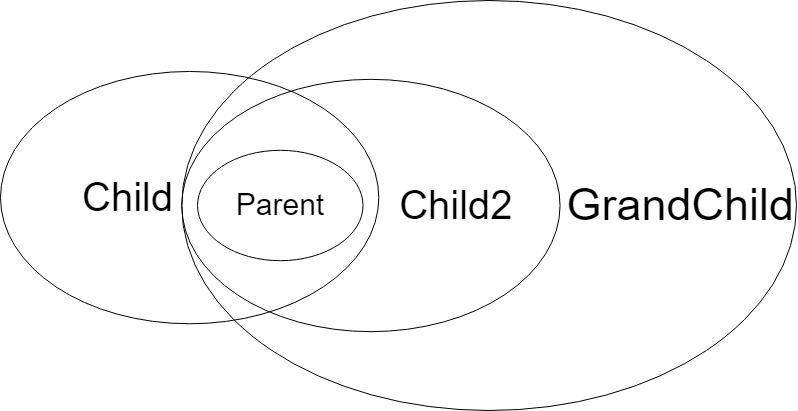

The diagram above was exported from draw.io. Its source (the exported page's mxGraphModel, read from the mxfile embedded in the PNG):
<mxGraphModel dx="1551" dy="1154" grid="0" gridSize="10" guides="1" tooltips="1" connect="1" arrows="1" fold="1" page="1" pageScale="1" pageWidth="827" pageHeight="1169" math="0" shadow="0">
  <root>
    <mxCell id="0" />
    <mxCell id="1" parent="0" />
    <mxCell id="Z6dQZtJwgi9sdZHKYfAv-6" value="" style="group" vertex="1" connectable="0" parent="1">
      <mxGeometry x="20" y="10" width="796" height="410" as="geometry" />
    </mxCell>
    <mxCell id="Z6dQZtJwgi9sdZHKYfAv-5" value="&lt;font style=&quot;font-size: 45px&quot;&gt;GrandChild&lt;/font&gt;" style="ellipse;whiteSpace=wrap;html=1;fillColor=none;align=right;" vertex="1" parent="Z6dQZtJwgi9sdZHKYfAv-6">
      <mxGeometry x="181.26732673267327" width="614.7326732673267" height="410" as="geometry" />
    </mxCell>
    <mxCell id="Z6dQZtJwgi9sdZHKYfAv-4" value="&lt;blockquote style=&quot;margin: 0 0 0 40px ; border: none ; padding: 0px&quot;&gt;&lt;blockquote style=&quot;margin: 0 0 0 40px ; border: none ; padding: 0px&quot;&gt;&lt;font style=&quot;font-size: 40px&quot;&gt;Child&lt;/font&gt;&lt;/blockquote&gt;&lt;/blockquote&gt;" style="ellipse;whiteSpace=wrap;html=1;fillColor=none;align=left;" vertex="1" parent="Z6dQZtJwgi9sdZHKYfAv-6">
      <mxGeometry y="70.96153846153845" width="378.2970297029703" height="252.3076923076923" as="geometry" />
    </mxCell>
    <mxCell id="Z6dQZtJwgi9sdZHKYfAv-1" value="&lt;blockquote style=&quot;margin: 0 0 0 40px ; border: none ; padding: 0px&quot;&gt;&lt;font style=&quot;font-size: 40px&quot;&gt;Child2&amp;nbsp; &amp;nbsp;&amp;nbsp;&lt;/font&gt;&lt;/blockquote&gt;" style="ellipse;whiteSpace=wrap;html=1;fillColor=none;align=right;" vertex="1" parent="Z6dQZtJwgi9sdZHKYfAv-6">
      <mxGeometry x="181.26732673267327" y="78.84615384615384" width="378.2970297029703" height="252.3076923076923" as="geometry" />
    </mxCell>
    <mxCell id="Z6dQZtJwgi9sdZHKYfAv-2" value="&lt;font style=&quot;font-size: 30px&quot;&gt;Parent&lt;/font&gt;" style="ellipse;whiteSpace=wrap;html=1;" vertex="1" parent="Z6dQZtJwgi9sdZHKYfAv-6">
      <mxGeometry x="197.02970297029705" y="149.8076923076923" width="165.5049504950495" height="110.38461538461539" as="geometry" />
    </mxCell>
  </root>
</mxGraphModel>